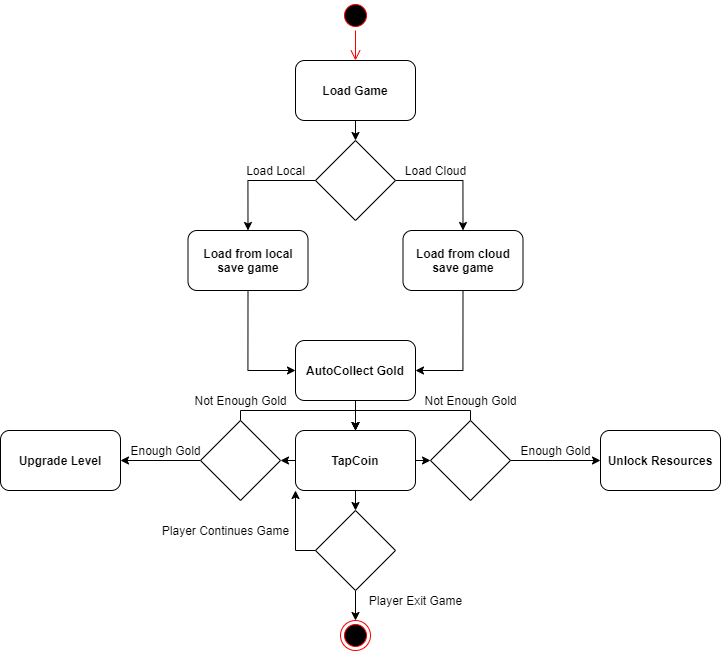

The diagram above was exported from draw.io. Its source (the exported page's mxGraphModel, read from the mxfile embedded in the PNG):
<mxGraphModel dx="1857" dy="731" grid="1" gridSize="10" guides="1" tooltips="1" connect="1" arrows="1" fold="1" page="1" pageScale="1" pageWidth="827" pageHeight="1169" math="0" shadow="0">
  <root>
    <mxCell id="K_3o0Q2Z-VZwEsFN6JFL-0" />
    <mxCell id="K_3o0Q2Z-VZwEsFN6JFL-1" parent="K_3o0Q2Z-VZwEsFN6JFL-0" />
    <mxCell id="ERYdPDjuzBkeFGHXgrm9-1" value="" style="ellipse;html=1;shape=startState;fillColor=#000000;strokeColor=#ff0000;" parent="K_3o0Q2Z-VZwEsFN6JFL-1" vertex="1">
      <mxGeometry x="220" y="120" width="30" height="30" as="geometry" />
    </mxCell>
    <mxCell id="ERYdPDjuzBkeFGHXgrm9-2" value="" style="edgeStyle=orthogonalEdgeStyle;html=1;verticalAlign=bottom;endArrow=open;endSize=8;strokeColor=#ff0000;rounded=0;entryX=0.5;entryY=0;entryDx=0;entryDy=0;" parent="K_3o0Q2Z-VZwEsFN6JFL-1" source="ERYdPDjuzBkeFGHXgrm9-1" target="ERYdPDjuzBkeFGHXgrm9-3" edge="1">
      <mxGeometry relative="1" as="geometry">
        <mxPoint x="235" y="160" as="targetPoint" />
        <Array as="points" />
      </mxGeometry>
    </mxCell>
    <mxCell id="_AV086C_Q_gDEcEHPnZl-1" style="edgeStyle=none;rounded=0;orthogonalLoop=1;jettySize=auto;html=1;exitX=0.5;exitY=1;exitDx=0;exitDy=0;entryX=0.5;entryY=0;entryDx=0;entryDy=0;endArrow=classic;endFill=1;" edge="1" parent="K_3o0Q2Z-VZwEsFN6JFL-1" source="ERYdPDjuzBkeFGHXgrm9-3" target="_AV086C_Q_gDEcEHPnZl-0">
      <mxGeometry relative="1" as="geometry" />
    </mxCell>
    <mxCell id="ERYdPDjuzBkeFGHXgrm9-3" value="&lt;b&gt;Load Game&lt;/b&gt;" style="rounded=1;whiteSpace=wrap;html=1;" parent="K_3o0Q2Z-VZwEsFN6JFL-1" vertex="1">
      <mxGeometry x="175" y="180" width="120" height="60" as="geometry" />
    </mxCell>
    <mxCell id="_AV086C_Q_gDEcEHPnZl-4" style="edgeStyle=orthogonalEdgeStyle;rounded=0;orthogonalLoop=1;jettySize=auto;html=1;exitX=1;exitY=0.5;exitDx=0;exitDy=0;entryX=0.5;entryY=0;entryDx=0;entryDy=0;endArrow=classic;endFill=1;" edge="1" parent="K_3o0Q2Z-VZwEsFN6JFL-1" source="_AV086C_Q_gDEcEHPnZl-0" target="_AV086C_Q_gDEcEHPnZl-3">
      <mxGeometry relative="1" as="geometry" />
    </mxCell>
    <mxCell id="_AV086C_Q_gDEcEHPnZl-5" style="edgeStyle=orthogonalEdgeStyle;rounded=0;orthogonalLoop=1;jettySize=auto;html=1;exitX=0;exitY=0.5;exitDx=0;exitDy=0;entryX=0.5;entryY=0;entryDx=0;entryDy=0;endArrow=classic;endFill=1;" edge="1" parent="K_3o0Q2Z-VZwEsFN6JFL-1" source="_AV086C_Q_gDEcEHPnZl-0" target="_AV086C_Q_gDEcEHPnZl-2">
      <mxGeometry relative="1" as="geometry" />
    </mxCell>
    <mxCell id="_AV086C_Q_gDEcEHPnZl-0" value="" style="rhombus;whiteSpace=wrap;html=1;" vertex="1" parent="K_3o0Q2Z-VZwEsFN6JFL-1">
      <mxGeometry x="195" y="260" width="80" height="80" as="geometry" />
    </mxCell>
    <mxCell id="_AV086C_Q_gDEcEHPnZl-10" style="edgeStyle=orthogonalEdgeStyle;rounded=0;orthogonalLoop=1;jettySize=auto;html=1;exitX=0.5;exitY=1;exitDx=0;exitDy=0;entryX=0;entryY=0.5;entryDx=0;entryDy=0;endArrow=classic;endFill=1;" edge="1" parent="K_3o0Q2Z-VZwEsFN6JFL-1" source="_AV086C_Q_gDEcEHPnZl-2" target="_AV086C_Q_gDEcEHPnZl-8">
      <mxGeometry relative="1" as="geometry" />
    </mxCell>
    <mxCell id="_AV086C_Q_gDEcEHPnZl-2" value="&lt;b&gt;Load from local save game&lt;/b&gt;" style="rounded=1;whiteSpace=wrap;html=1;" vertex="1" parent="K_3o0Q2Z-VZwEsFN6JFL-1">
      <mxGeometry x="67.5" y="350" width="120" height="60" as="geometry" />
    </mxCell>
    <mxCell id="_AV086C_Q_gDEcEHPnZl-9" style="edgeStyle=orthogonalEdgeStyle;rounded=0;orthogonalLoop=1;jettySize=auto;html=1;exitX=0.5;exitY=1;exitDx=0;exitDy=0;entryX=1;entryY=0.5;entryDx=0;entryDy=0;endArrow=classic;endFill=1;" edge="1" parent="K_3o0Q2Z-VZwEsFN6JFL-1" source="_AV086C_Q_gDEcEHPnZl-3" target="_AV086C_Q_gDEcEHPnZl-8">
      <mxGeometry relative="1" as="geometry" />
    </mxCell>
    <mxCell id="_AV086C_Q_gDEcEHPnZl-3" value="&lt;b&gt;Load from cloud save game&lt;/b&gt;" style="rounded=1;whiteSpace=wrap;html=1;" vertex="1" parent="K_3o0Q2Z-VZwEsFN6JFL-1">
      <mxGeometry x="282.5" y="350" width="120" height="60" as="geometry" />
    </mxCell>
    <mxCell id="_AV086C_Q_gDEcEHPnZl-6" value="Load Cloud" style="text;html=1;align=center;verticalAlign=middle;resizable=0;points=[];autosize=1;strokeColor=none;fillColor=none;" vertex="1" parent="K_3o0Q2Z-VZwEsFN6JFL-1">
      <mxGeometry x="275" y="280" width="80" height="20" as="geometry" />
    </mxCell>
    <mxCell id="_AV086C_Q_gDEcEHPnZl-7" value="Load Local" style="text;html=1;align=center;verticalAlign=middle;resizable=0;points=[];autosize=1;strokeColor=none;fillColor=none;" vertex="1" parent="K_3o0Q2Z-VZwEsFN6JFL-1">
      <mxGeometry x="120" y="280" width="70" height="20" as="geometry" />
    </mxCell>
    <mxCell id="_AV086C_Q_gDEcEHPnZl-12" style="edgeStyle=orthogonalEdgeStyle;rounded=0;orthogonalLoop=1;jettySize=auto;html=1;exitX=0.5;exitY=1;exitDx=0;exitDy=0;entryX=0.5;entryY=0;entryDx=0;entryDy=0;endArrow=classic;endFill=1;" edge="1" parent="K_3o0Q2Z-VZwEsFN6JFL-1" source="_AV086C_Q_gDEcEHPnZl-8" target="_AV086C_Q_gDEcEHPnZl-11">
      <mxGeometry relative="1" as="geometry" />
    </mxCell>
    <mxCell id="_AV086C_Q_gDEcEHPnZl-8" value="&lt;b&gt;AutoCollect Gold&lt;/b&gt;" style="rounded=1;whiteSpace=wrap;html=1;" vertex="1" parent="K_3o0Q2Z-VZwEsFN6JFL-1">
      <mxGeometry x="175" y="460" width="120" height="60" as="geometry" />
    </mxCell>
    <mxCell id="_AV086C_Q_gDEcEHPnZl-17" style="edgeStyle=orthogonalEdgeStyle;rounded=0;orthogonalLoop=1;jettySize=auto;html=1;exitX=1;exitY=0.5;exitDx=0;exitDy=0;entryX=0;entryY=0.5;entryDx=0;entryDy=0;endArrow=classic;endFill=1;" edge="1" parent="K_3o0Q2Z-VZwEsFN6JFL-1" source="_AV086C_Q_gDEcEHPnZl-11" target="_AV086C_Q_gDEcEHPnZl-16">
      <mxGeometry relative="1" as="geometry" />
    </mxCell>
    <mxCell id="_AV086C_Q_gDEcEHPnZl-18" style="edgeStyle=orthogonalEdgeStyle;rounded=0;orthogonalLoop=1;jettySize=auto;html=1;exitX=0;exitY=0.5;exitDx=0;exitDy=0;entryX=1;entryY=0.5;entryDx=0;entryDy=0;endArrow=classic;endFill=1;" edge="1" parent="K_3o0Q2Z-VZwEsFN6JFL-1" source="_AV086C_Q_gDEcEHPnZl-11" target="_AV086C_Q_gDEcEHPnZl-15">
      <mxGeometry relative="1" as="geometry" />
    </mxCell>
    <mxCell id="_AV086C_Q_gDEcEHPnZl-32" style="edgeStyle=orthogonalEdgeStyle;rounded=0;orthogonalLoop=1;jettySize=auto;html=1;exitX=0.5;exitY=1;exitDx=0;exitDy=0;entryX=0.5;entryY=0;entryDx=0;entryDy=0;endArrow=classic;endFill=1;" edge="1" parent="K_3o0Q2Z-VZwEsFN6JFL-1" source="_AV086C_Q_gDEcEHPnZl-11" target="_AV086C_Q_gDEcEHPnZl-30">
      <mxGeometry relative="1" as="geometry" />
    </mxCell>
    <mxCell id="_AV086C_Q_gDEcEHPnZl-11" value="&lt;b&gt;TapCoin&lt;/b&gt;" style="rounded=1;whiteSpace=wrap;html=1;" vertex="1" parent="K_3o0Q2Z-VZwEsFN6JFL-1">
      <mxGeometry x="175" y="550" width="120" height="60" as="geometry" />
    </mxCell>
    <mxCell id="_AV086C_Q_gDEcEHPnZl-13" value="&lt;b&gt;Unlock Resources&lt;/b&gt;" style="rounded=1;whiteSpace=wrap;html=1;" vertex="1" parent="K_3o0Q2Z-VZwEsFN6JFL-1">
      <mxGeometry x="480" y="550" width="120" height="60" as="geometry" />
    </mxCell>
    <mxCell id="_AV086C_Q_gDEcEHPnZl-14" value="&lt;b&gt;Upgrade Level&lt;/b&gt;" style="rounded=1;whiteSpace=wrap;html=1;" vertex="1" parent="K_3o0Q2Z-VZwEsFN6JFL-1">
      <mxGeometry x="-120" y="550" width="120" height="60" as="geometry" />
    </mxCell>
    <mxCell id="_AV086C_Q_gDEcEHPnZl-22" style="edgeStyle=orthogonalEdgeStyle;rounded=0;orthogonalLoop=1;jettySize=auto;html=1;exitX=0;exitY=0.5;exitDx=0;exitDy=0;entryX=1;entryY=0.5;entryDx=0;entryDy=0;endArrow=classic;endFill=1;" edge="1" parent="K_3o0Q2Z-VZwEsFN6JFL-1" source="_AV086C_Q_gDEcEHPnZl-15" target="_AV086C_Q_gDEcEHPnZl-14">
      <mxGeometry relative="1" as="geometry" />
    </mxCell>
    <mxCell id="_AV086C_Q_gDEcEHPnZl-23" style="edgeStyle=orthogonalEdgeStyle;rounded=0;orthogonalLoop=1;jettySize=auto;html=1;exitX=0.5;exitY=0;exitDx=0;exitDy=0;entryX=0.5;entryY=0;entryDx=0;entryDy=0;endArrow=classic;endFill=1;" edge="1" parent="K_3o0Q2Z-VZwEsFN6JFL-1" source="_AV086C_Q_gDEcEHPnZl-15" target="_AV086C_Q_gDEcEHPnZl-11">
      <mxGeometry relative="1" as="geometry">
        <Array as="points">
          <mxPoint x="120" y="530" />
          <mxPoint x="235" y="530" />
        </Array>
      </mxGeometry>
    </mxCell>
    <mxCell id="_AV086C_Q_gDEcEHPnZl-15" value="" style="rhombus;whiteSpace=wrap;html=1;" vertex="1" parent="K_3o0Q2Z-VZwEsFN6JFL-1">
      <mxGeometry x="80" y="540" width="80" height="80" as="geometry" />
    </mxCell>
    <mxCell id="_AV086C_Q_gDEcEHPnZl-19" style="edgeStyle=orthogonalEdgeStyle;rounded=0;orthogonalLoop=1;jettySize=auto;html=1;exitX=1;exitY=0.5;exitDx=0;exitDy=0;endArrow=classic;endFill=1;" edge="1" parent="K_3o0Q2Z-VZwEsFN6JFL-1" source="_AV086C_Q_gDEcEHPnZl-16" target="_AV086C_Q_gDEcEHPnZl-13">
      <mxGeometry relative="1" as="geometry" />
    </mxCell>
    <mxCell id="_AV086C_Q_gDEcEHPnZl-24" style="edgeStyle=orthogonalEdgeStyle;rounded=0;orthogonalLoop=1;jettySize=auto;html=1;exitX=0.5;exitY=0;exitDx=0;exitDy=0;entryX=0.5;entryY=0;entryDx=0;entryDy=0;endArrow=classic;endFill=1;" edge="1" parent="K_3o0Q2Z-VZwEsFN6JFL-1" source="_AV086C_Q_gDEcEHPnZl-16" target="_AV086C_Q_gDEcEHPnZl-11">
      <mxGeometry relative="1" as="geometry">
        <Array as="points">
          <mxPoint x="350" y="530" />
          <mxPoint x="235" y="530" />
        </Array>
      </mxGeometry>
    </mxCell>
    <mxCell id="_AV086C_Q_gDEcEHPnZl-16" value="" style="rhombus;whiteSpace=wrap;html=1;" vertex="1" parent="K_3o0Q2Z-VZwEsFN6JFL-1">
      <mxGeometry x="310" y="540" width="80" height="80" as="geometry" />
    </mxCell>
    <mxCell id="_AV086C_Q_gDEcEHPnZl-20" value="Enough Gold" style="text;html=1;align=center;verticalAlign=middle;resizable=0;points=[];autosize=1;strokeColor=none;fillColor=none;" vertex="1" parent="K_3o0Q2Z-VZwEsFN6JFL-1">
      <mxGeometry x="390" y="560" width="90" height="20" as="geometry" />
    </mxCell>
    <mxCell id="_AV086C_Q_gDEcEHPnZl-21" value="Enough Gold" style="text;html=1;align=center;verticalAlign=middle;resizable=0;points=[];autosize=1;strokeColor=none;fillColor=none;" vertex="1" parent="K_3o0Q2Z-VZwEsFN6JFL-1">
      <mxGeometry y="560" width="90" height="20" as="geometry" />
    </mxCell>
    <mxCell id="_AV086C_Q_gDEcEHPnZl-25" value="Not Enough Gold" style="text;html=1;align=center;verticalAlign=middle;resizable=0;points=[];autosize=1;strokeColor=none;fillColor=none;" vertex="1" parent="K_3o0Q2Z-VZwEsFN6JFL-1">
      <mxGeometry x="65" y="510" width="110" height="20" as="geometry" />
    </mxCell>
    <mxCell id="_AV086C_Q_gDEcEHPnZl-29" value="Not Enough Gold" style="text;html=1;align=center;verticalAlign=middle;resizable=0;points=[];autosize=1;strokeColor=none;fillColor=none;" vertex="1" parent="K_3o0Q2Z-VZwEsFN6JFL-1">
      <mxGeometry x="295" y="510" width="110" height="20" as="geometry" />
    </mxCell>
    <mxCell id="_AV086C_Q_gDEcEHPnZl-33" style="edgeStyle=orthogonalEdgeStyle;rounded=0;orthogonalLoop=1;jettySize=auto;html=1;exitX=0.5;exitY=1;exitDx=0;exitDy=0;entryX=0.5;entryY=0;entryDx=0;entryDy=0;endArrow=classic;endFill=1;" edge="1" parent="K_3o0Q2Z-VZwEsFN6JFL-1" source="_AV086C_Q_gDEcEHPnZl-30" target="_AV086C_Q_gDEcEHPnZl-31">
      <mxGeometry relative="1" as="geometry" />
    </mxCell>
    <mxCell id="_AV086C_Q_gDEcEHPnZl-35" style="edgeStyle=orthogonalEdgeStyle;rounded=0;orthogonalLoop=1;jettySize=auto;html=1;exitX=0;exitY=0.5;exitDx=0;exitDy=0;entryX=0;entryY=1;entryDx=0;entryDy=0;endArrow=classic;endFill=1;" edge="1" parent="K_3o0Q2Z-VZwEsFN6JFL-1" source="_AV086C_Q_gDEcEHPnZl-30" target="_AV086C_Q_gDEcEHPnZl-11">
      <mxGeometry relative="1" as="geometry" />
    </mxCell>
    <mxCell id="_AV086C_Q_gDEcEHPnZl-30" value="" style="rhombus;whiteSpace=wrap;html=1;" vertex="1" parent="K_3o0Q2Z-VZwEsFN6JFL-1">
      <mxGeometry x="195" y="630" width="80" height="80" as="geometry" />
    </mxCell>
    <mxCell id="_AV086C_Q_gDEcEHPnZl-31" value="" style="ellipse;html=1;shape=endState;fillColor=#000000;strokeColor=#ff0000;" vertex="1" parent="K_3o0Q2Z-VZwEsFN6JFL-1">
      <mxGeometry x="220" y="740" width="30" height="30" as="geometry" />
    </mxCell>
    <mxCell id="_AV086C_Q_gDEcEHPnZl-34" value="Player Exit Game" style="text;html=1;align=center;verticalAlign=middle;resizable=0;points=[];autosize=1;strokeColor=none;fillColor=none;" vertex="1" parent="K_3o0Q2Z-VZwEsFN6JFL-1">
      <mxGeometry x="240" y="710" width="110" height="20" as="geometry" />
    </mxCell>
    <mxCell id="_AV086C_Q_gDEcEHPnZl-36" value="Player Continues Game" style="text;html=1;align=center;verticalAlign=middle;resizable=0;points=[];autosize=1;strokeColor=none;fillColor=none;" vertex="1" parent="K_3o0Q2Z-VZwEsFN6JFL-1">
      <mxGeometry x="35" y="640" width="140" height="20" as="geometry" />
    </mxCell>
  </root>
</mxGraphModel>